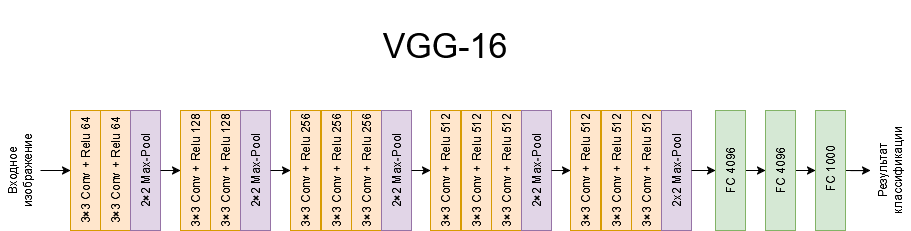

The diagram above was exported from draw.io. Its source (the exported page's mxGraphModel, read from the mxfile embedded in the PNG):
<mxGraphModel dx="1250" dy="1239" grid="1" gridSize="10" guides="1" tooltips="1" connect="1" arrows="1" fold="1" page="1" pageScale="1" pageWidth="827" pageHeight="1169" math="0" shadow="0">
  <root>
    <mxCell id="0" />
    <mxCell id="1" parent="0" />
    <mxCell id="2" style="edgeStyle=orthogonalEdgeStyle;rounded=0;orthogonalLoop=1;jettySize=auto;html=1;exitX=0.5;exitY=1;exitDx=0;exitDy=0;entryX=0.5;entryY=0;entryDx=0;entryDy=0;" edge="1" source="3" target="5" parent="1">
      <mxGeometry relative="1" as="geometry" />
    </mxCell>
    <mxCell id="3" value="Входное изображение" style="text;html=1;align=center;verticalAlign=middle;whiteSpace=wrap;rounded=0;rotation=-90;" vertex="1" parent="1">
      <mxGeometry x="40" y="320" width="80" height="40" as="geometry" />
    </mxCell>
    <mxCell id="4" value="" style="group;fillColor=#e1d5e7;strokeColor=#9673a6;" vertex="1" connectable="0" parent="1">
      <mxGeometry x="130" y="280" width="90" height="120" as="geometry" />
    </mxCell>
    <mxCell id="5" value="3&lt;span lang=&quot;ru&quot; class=&quot;BxUVEf ILfuVd&quot;&gt;&lt;span class=&quot;hgKElc&quot;&gt;&lt;b&gt;×&lt;/b&gt;&lt;/span&gt;&lt;/span&gt;3 Conv + Relu 64 " style="rounded=0;whiteSpace=wrap;html=1;rotation=-90;fillColor=#ffe6cc;strokeColor=#d79b00;" vertex="1" parent="4">
      <mxGeometry x="-45" y="45" width="120" height="30" as="geometry" />
    </mxCell>
    <mxCell id="6" value="3&lt;span lang=&quot;ru&quot; class=&quot;BxUVEf ILfuVd&quot;&gt;&lt;span class=&quot;hgKElc&quot;&gt;&lt;b&gt;×&lt;/b&gt;&lt;/span&gt;&lt;/span&gt;3 Conv + Relu 64 " style="rounded=0;whiteSpace=wrap;html=1;rotation=-90;fillColor=#ffe6cc;strokeColor=#d79b00;" vertex="1" parent="4">
      <mxGeometry x="-15" y="45" width="120" height="30" as="geometry" />
    </mxCell>
    <mxCell id="7" value="2&lt;span lang=&quot;ru&quot; class=&quot;BxUVEf ILfuVd&quot;&gt;&lt;span class=&quot;hgKElc&quot;&gt;&lt;b&gt;×&lt;/b&gt;&lt;/span&gt;&lt;/span&gt;2 Max-Pool" style="rounded=0;whiteSpace=wrap;html=1;rotation=-90;fillColor=#e1d5e7;strokeColor=#9673a6;" vertex="1" parent="4">
      <mxGeometry x="15" y="45" width="120" height="30" as="geometry" />
    </mxCell>
    <mxCell id="8" value="" style="group;fillColor=#ffe6cc;strokeColor=#d79b00;" vertex="1" connectable="0" parent="1">
      <mxGeometry x="240" y="280" width="90" height="120" as="geometry" />
    </mxCell>
    <mxCell id="9" value="3&lt;span lang=&quot;ru&quot; class=&quot;BxUVEf ILfuVd&quot;&gt;&lt;span class=&quot;hgKElc&quot;&gt;&lt;b&gt;×&lt;/b&gt;&lt;/span&gt;&lt;/span&gt;3 Conv + Relu 128 " style="rounded=0;whiteSpace=wrap;html=1;rotation=-90;fillColor=#ffe6cc;strokeColor=#d79b00;" vertex="1" parent="8">
      <mxGeometry x="-45" y="45" width="120" height="30" as="geometry" />
    </mxCell>
    <mxCell id="10" value="3&lt;span lang=&quot;ru&quot; class=&quot;BxUVEf ILfuVd&quot;&gt;&lt;span class=&quot;hgKElc&quot;&gt;&lt;b&gt;×&lt;/b&gt;&lt;/span&gt;&lt;/span&gt;3 Conv + Relu 128" style="rounded=0;whiteSpace=wrap;html=1;rotation=-90;fillColor=#ffe6cc;strokeColor=#d79b00;" vertex="1" parent="8">
      <mxGeometry x="-15" y="45" width="120" height="30" as="geometry" />
    </mxCell>
    <mxCell id="11" value="2&lt;span lang=&quot;ru&quot; class=&quot;BxUVEf ILfuVd&quot;&gt;&lt;span class=&quot;hgKElc&quot;&gt;&lt;b&gt;×&lt;/b&gt;&lt;/span&gt;&lt;/span&gt;2 Max-Pool" style="rounded=0;whiteSpace=wrap;html=1;rotation=-90;fillColor=#e1d5e7;strokeColor=#9673a6;" vertex="1" parent="8">
      <mxGeometry x="15" y="45" width="120" height="30" as="geometry" />
    </mxCell>
    <mxCell id="12" value="" style="group;fillColor=#ffe6cc;strokeColor=#d79b00;" vertex="1" connectable="0" parent="1">
      <mxGeometry x="350" y="280" width="121" height="120" as="geometry" />
    </mxCell>
    <mxCell id="13" value="" style="group;fillColor=#e1d5e7;strokeColor=#9673a6;" vertex="1" connectable="0" parent="12">
      <mxGeometry x="31" width="90" height="120" as="geometry" />
    </mxCell>
    <mxCell id="14" value="3&lt;span lang=&quot;ru&quot; class=&quot;BxUVEf ILfuVd&quot;&gt;&lt;span class=&quot;hgKElc&quot;&gt;&lt;b&gt;×&lt;/b&gt;&lt;/span&gt;&lt;/span&gt;3 Conv + Relu 256" style="rounded=0;whiteSpace=wrap;html=1;rotation=-90;fillColor=#ffe6cc;strokeColor=#d79b00;" vertex="1" parent="13">
      <mxGeometry x="-45" y="45" width="120" height="30" as="geometry" />
    </mxCell>
    <mxCell id="15" value="3&lt;span lang=&quot;ru&quot; class=&quot;BxUVEf ILfuVd&quot;&gt;&lt;span class=&quot;hgKElc&quot;&gt;&lt;b&gt;×&lt;/b&gt;&lt;/span&gt;&lt;/span&gt;3 Conv + Relu 256" style="rounded=0;whiteSpace=wrap;html=1;rotation=-90;fillColor=#ffe6cc;strokeColor=#d79b00;" vertex="1" parent="13">
      <mxGeometry x="-15" y="45" width="120" height="30" as="geometry" />
    </mxCell>
    <mxCell id="16" value="2&lt;span lang=&quot;ru&quot; class=&quot;BxUVEf ILfuVd&quot;&gt;&lt;span class=&quot;hgKElc&quot;&gt;&lt;b&gt;×&lt;/b&gt;&lt;/span&gt;&lt;/span&gt;2 Max-Pool" style="rounded=0;whiteSpace=wrap;html=1;rotation=-90;fillColor=#e1d5e7;strokeColor=#9673a6;" vertex="1" parent="13">
      <mxGeometry x="15" y="45" width="120" height="30" as="geometry" />
    </mxCell>
    <mxCell id="17" value="3&lt;span lang=&quot;ru&quot; class=&quot;BxUVEf ILfuVd&quot;&gt;&lt;span class=&quot;hgKElc&quot;&gt;&lt;b&gt;×&lt;/b&gt;&lt;/span&gt;&lt;/span&gt;3 Conv + Relu 256" style="rounded=0;whiteSpace=wrap;html=1;rotation=-90;fillColor=#ffe6cc;strokeColor=#d79b00;" vertex="1" parent="12">
      <mxGeometry x="-45" y="45" width="120" height="30" as="geometry" />
    </mxCell>
    <mxCell id="18" value="" style="group" vertex="1" connectable="0" parent="1">
      <mxGeometry x="490" y="280" width="121" height="120" as="geometry" />
    </mxCell>
    <mxCell id="19" value="" style="group;fillColor=#ffe6cc;strokeColor=#d79b00;" vertex="1" connectable="0" parent="18">
      <mxGeometry x="31" width="90" height="120" as="geometry" />
    </mxCell>
    <mxCell id="20" value="3&lt;span lang=&quot;ru&quot; class=&quot;BxUVEf ILfuVd&quot;&gt;&lt;span class=&quot;hgKElc&quot;&gt;&lt;b&gt;×&lt;/b&gt;&lt;/span&gt;&lt;/span&gt;3 Conv + Relu 512" style="rounded=0;whiteSpace=wrap;html=1;rotation=-90;fillColor=#ffe6cc;strokeColor=#d79b00;" vertex="1" parent="19">
      <mxGeometry x="-45" y="45" width="120" height="30" as="geometry" />
    </mxCell>
    <mxCell id="21" value="3&lt;span lang=&quot;ru&quot; class=&quot;BxUVEf ILfuVd&quot;&gt;&lt;span class=&quot;hgKElc&quot;&gt;&lt;b&gt;×&lt;/b&gt;&lt;/span&gt;&lt;/span&gt;3 Conv + Relu 512" style="rounded=0;whiteSpace=wrap;html=1;rotation=-90;fillColor=#ffe6cc;strokeColor=#d79b00;" vertex="1" parent="19">
      <mxGeometry x="-15" y="45" width="120" height="30" as="geometry" />
    </mxCell>
    <mxCell id="22" value="2&lt;span lang=&quot;ru&quot; class=&quot;BxUVEf ILfuVd&quot;&gt;&lt;span class=&quot;hgKElc&quot;&gt;&lt;b&gt;×&lt;/b&gt;&lt;/span&gt;&lt;/span&gt;2 Max-Pool" style="rounded=0;whiteSpace=wrap;html=1;rotation=-90;fillColor=#e1d5e7;strokeColor=#9673a6;" vertex="1" parent="19">
      <mxGeometry x="15" y="45" width="120" height="30" as="geometry" />
    </mxCell>
    <mxCell id="23" value="3&lt;span lang=&quot;ru&quot; class=&quot;BxUVEf ILfuVd&quot;&gt;&lt;span class=&quot;hgKElc&quot;&gt;&lt;b&gt;×&lt;/b&gt;&lt;/span&gt;&lt;/span&gt;3 Conv + Relu 512" style="rounded=0;whiteSpace=wrap;html=1;rotation=-90;fillColor=#ffe6cc;strokeColor=#d79b00;" vertex="1" parent="18">
      <mxGeometry x="-45" y="45" width="120" height="30" as="geometry" />
    </mxCell>
    <mxCell id="24" value="" style="group" vertex="1" connectable="0" parent="1">
      <mxGeometry x="630" y="280" width="121" height="120" as="geometry" />
    </mxCell>
    <mxCell id="25" value="" style="group" vertex="1" connectable="0" parent="24">
      <mxGeometry x="31" width="90" height="120" as="geometry" />
    </mxCell>
    <mxCell id="26" value="3&lt;span lang=&quot;ru&quot; class=&quot;BxUVEf ILfuVd&quot;&gt;&lt;span class=&quot;hgKElc&quot;&gt;&lt;b&gt;×&lt;/b&gt;&lt;/span&gt;&lt;/span&gt;3 Conv + Relu 512" style="rounded=0;whiteSpace=wrap;html=1;rotation=-90;fillColor=#ffe6cc;strokeColor=#d79b00;" vertex="1" parent="25">
      <mxGeometry x="-45" y="45" width="120" height="30" as="geometry" />
    </mxCell>
    <mxCell id="27" value="3&lt;span lang=&quot;ru&quot; class=&quot;BxUVEf ILfuVd&quot;&gt;&lt;span class=&quot;hgKElc&quot;&gt;&lt;b&gt;×&lt;/b&gt;&lt;/span&gt;&lt;/span&gt;3 Conv + Relu 512" style="rounded=0;whiteSpace=wrap;html=1;rotation=-90;fillColor=#ffe6cc;strokeColor=#d79b00;" vertex="1" parent="25">
      <mxGeometry x="-15" y="45" width="120" height="30" as="geometry" />
    </mxCell>
    <mxCell id="28" value="2x2 Max-Pool" style="rounded=0;whiteSpace=wrap;html=1;rotation=-90;fillColor=#e1d5e7;strokeColor=#9673a6;" vertex="1" parent="25">
      <mxGeometry x="15" y="45" width="120" height="30" as="geometry" />
    </mxCell>
    <mxCell id="29" value="3&lt;span lang=&quot;ru&quot; class=&quot;BxUVEf ILfuVd&quot;&gt;&lt;span class=&quot;hgKElc&quot;&gt;&lt;b&gt;×&lt;/b&gt;&lt;/span&gt;&lt;/span&gt;3 Conv + Relu 512" style="rounded=0;whiteSpace=wrap;html=1;rotation=-90;fillColor=#ffe6cc;strokeColor=#d79b00;" vertex="1" parent="24">
      <mxGeometry x="-45" y="45" width="120" height="30" as="geometry" />
    </mxCell>
    <mxCell id="30" style="edgeStyle=orthogonalEdgeStyle;rounded=0;orthogonalLoop=1;jettySize=auto;html=1;exitX=0.5;exitY=1;exitDx=0;exitDy=0;entryX=0.5;entryY=0;entryDx=0;entryDy=0;" edge="1" source="31" target="38" parent="1">
      <mxGeometry relative="1" as="geometry" />
    </mxCell>
    <mxCell id="31" value="FC 4096" style="rounded=0;whiteSpace=wrap;html=1;rotation=-90;fillColor=#d5e8d4;strokeColor=#82b366;" vertex="1" parent="1">
      <mxGeometry x="730" y="325" width="120" height="30" as="geometry" />
    </mxCell>
    <mxCell id="32" style="edgeStyle=orthogonalEdgeStyle;rounded=0;orthogonalLoop=1;jettySize=auto;html=1;exitX=0.5;exitY=1;exitDx=0;exitDy=0;entryX=0.5;entryY=0;entryDx=0;entryDy=0;" edge="1" source="7" target="9" parent="1">
      <mxGeometry relative="1" as="geometry" />
    </mxCell>
    <mxCell id="33" style="edgeStyle=orthogonalEdgeStyle;rounded=0;orthogonalLoop=1;jettySize=auto;html=1;exitX=0.5;exitY=1;exitDx=0;exitDy=0;entryX=0.5;entryY=0;entryDx=0;entryDy=0;" edge="1" source="11" target="17" parent="1">
      <mxGeometry relative="1" as="geometry" />
    </mxCell>
    <mxCell id="34" style="edgeStyle=orthogonalEdgeStyle;rounded=0;orthogonalLoop=1;jettySize=auto;html=1;exitX=0.5;exitY=1;exitDx=0;exitDy=0;entryX=0.5;entryY=0;entryDx=0;entryDy=0;" edge="1" source="16" target="23" parent="1">
      <mxGeometry relative="1" as="geometry" />
    </mxCell>
    <mxCell id="35" style="edgeStyle=orthogonalEdgeStyle;rounded=0;orthogonalLoop=1;jettySize=auto;html=1;exitX=0.5;exitY=1;exitDx=0;exitDy=0;entryX=0.5;entryY=0;entryDx=0;entryDy=0;" edge="1" source="22" target="29" parent="1">
      <mxGeometry relative="1" as="geometry" />
    </mxCell>
    <mxCell id="36" style="edgeStyle=orthogonalEdgeStyle;rounded=0;orthogonalLoop=1;jettySize=auto;html=1;exitX=0.5;exitY=1;exitDx=0;exitDy=0;entryX=0.5;entryY=0;entryDx=0;entryDy=0;" edge="1" source="28" target="31" parent="1">
      <mxGeometry relative="1" as="geometry" />
    </mxCell>
    <mxCell id="37" style="edgeStyle=orthogonalEdgeStyle;rounded=0;orthogonalLoop=1;jettySize=auto;html=1;exitX=0.5;exitY=1;exitDx=0;exitDy=0;entryX=0.5;entryY=0;entryDx=0;entryDy=0;" edge="1" source="38" target="40" parent="1">
      <mxGeometry relative="1" as="geometry" />
    </mxCell>
    <mxCell id="38" value="FC 4096" style="rounded=0;whiteSpace=wrap;html=1;rotation=-90;fillColor=#d5e8d4;strokeColor=#82b366;" vertex="1" parent="1">
      <mxGeometry x="780" y="325" width="120" height="30" as="geometry" />
    </mxCell>
    <mxCell id="39" style="edgeStyle=orthogonalEdgeStyle;rounded=0;orthogonalLoop=1;jettySize=auto;html=1;exitX=0.5;exitY=1;exitDx=0;exitDy=0;" edge="1" source="40" target="41" parent="1">
      <mxGeometry relative="1" as="geometry" />
    </mxCell>
    <mxCell id="40" value="&amp;nbsp;FC 1000" style="rounded=0;whiteSpace=wrap;html=1;rotation=-90;fillColor=#d5e8d4;strokeColor=#82b366;" vertex="1" parent="1">
      <mxGeometry x="830" y="325" width="120" height="30" as="geometry" />
    </mxCell>
    <mxCell id="41" value="Результат классификации" style="text;html=1;align=center;verticalAlign=middle;whiteSpace=wrap;rounded=0;rotation=-90;" vertex="1" parent="1">
      <mxGeometry x="910" y="320" width="80" height="40" as="geometry" />
    </mxCell>
    <mxCell id="42" value="&lt;font style=&quot;font-size: 34px;&quot;&gt;VGG-16&lt;/font&gt;" style="text;html=1;align=center;verticalAlign=middle;whiteSpace=wrap;rounded=0;" vertex="1" parent="1">
      <mxGeometry x="440" y="170" width="130" height="90" as="geometry" />
    </mxCell>
  </root>
</mxGraphModel>